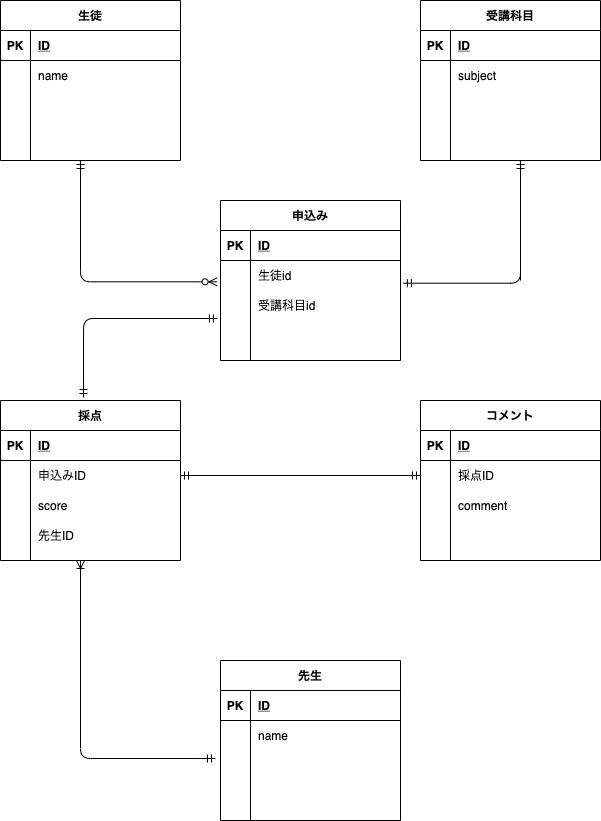

The diagram above was exported from draw.io. Its source (the exported page's mxGraphModel, read from the mxfile embedded in the PNG):
<mxGraphModel dx="1034" dy="800" grid="1" gridSize="10" guides="1" tooltips="1" connect="1" arrows="1" fold="1" page="1" pageScale="1" pageWidth="827" pageHeight="1169" math="0" shadow="0">
  <root>
    <mxCell id="0" />
    <mxCell id="1" parent="0" />
    <mxCell id="84" value="生徒" style="shape=table;startSize=30;container=1;collapsible=1;childLayout=tableLayout;fixedRows=1;rowLines=0;fontStyle=1;align=center;resizeLast=1;" vertex="1" parent="1">
      <mxGeometry x="40" y="200" width="180" height="160" as="geometry" />
    </mxCell>
    <mxCell id="85" value="" style="shape=partialRectangle;collapsible=0;dropTarget=0;pointerEvents=0;fillColor=none;top=0;left=0;bottom=1;right=0;points=[[0,0.5],[1,0.5]];portConstraint=eastwest;" vertex="1" parent="84">
      <mxGeometry y="30" width="180" height="30" as="geometry" />
    </mxCell>
    <mxCell id="86" value="PK" style="shape=partialRectangle;connectable=0;fillColor=none;top=0;left=0;bottom=0;right=0;fontStyle=1;overflow=hidden;" vertex="1" parent="85">
      <mxGeometry width="30" height="30" as="geometry" />
    </mxCell>
    <mxCell id="87" value="ID" style="shape=partialRectangle;connectable=0;fillColor=none;top=0;left=0;bottom=0;right=0;align=left;spacingLeft=6;fontStyle=5;overflow=hidden;" vertex="1" parent="85">
      <mxGeometry x="30" width="150" height="30" as="geometry" />
    </mxCell>
    <mxCell id="88" value="" style="shape=partialRectangle;collapsible=0;dropTarget=0;pointerEvents=0;fillColor=none;top=0;left=0;bottom=0;right=0;points=[[0,0.5],[1,0.5]];portConstraint=eastwest;" vertex="1" parent="84">
      <mxGeometry y="60" width="180" height="30" as="geometry" />
    </mxCell>
    <mxCell id="89" value="" style="shape=partialRectangle;connectable=0;fillColor=none;top=0;left=0;bottom=0;right=0;editable=1;overflow=hidden;" vertex="1" parent="88">
      <mxGeometry width="30" height="30" as="geometry" />
    </mxCell>
    <mxCell id="90" value="name" style="shape=partialRectangle;connectable=0;fillColor=none;top=0;left=0;bottom=0;right=0;align=left;spacingLeft=6;overflow=hidden;" vertex="1" parent="88">
      <mxGeometry x="30" width="150" height="30" as="geometry" />
    </mxCell>
    <mxCell id="91" value="" style="shape=partialRectangle;collapsible=0;dropTarget=0;pointerEvents=0;fillColor=none;top=0;left=0;bottom=0;right=0;points=[[0,0.5],[1,0.5]];portConstraint=eastwest;" vertex="1" parent="84">
      <mxGeometry y="90" width="180" height="30" as="geometry" />
    </mxCell>
    <mxCell id="92" value="" style="shape=partialRectangle;connectable=0;fillColor=none;top=0;left=0;bottom=0;right=0;editable=1;overflow=hidden;" vertex="1" parent="91">
      <mxGeometry width="30" height="30" as="geometry" />
    </mxCell>
    <mxCell id="93" value="" style="shape=partialRectangle;connectable=0;fillColor=none;top=0;left=0;bottom=0;right=0;align=left;spacingLeft=6;overflow=hidden;" vertex="1" parent="91">
      <mxGeometry x="30" width="150" height="30" as="geometry" />
    </mxCell>
    <mxCell id="94" value="" style="shape=partialRectangle;collapsible=0;dropTarget=0;pointerEvents=0;fillColor=none;top=0;left=0;bottom=0;right=0;points=[[0,0.5],[1,0.5]];portConstraint=eastwest;" vertex="1" parent="84">
      <mxGeometry y="120" width="180" height="30" as="geometry" />
    </mxCell>
    <mxCell id="95" value="" style="shape=partialRectangle;connectable=0;fillColor=none;top=0;left=0;bottom=0;right=0;editable=1;overflow=hidden;" vertex="1" parent="94">
      <mxGeometry width="30" height="30" as="geometry" />
    </mxCell>
    <mxCell id="96" value="" style="shape=partialRectangle;connectable=0;fillColor=none;top=0;left=0;bottom=0;right=0;align=left;spacingLeft=6;overflow=hidden;" vertex="1" parent="94">
      <mxGeometry x="30" width="150" height="30" as="geometry" />
    </mxCell>
    <mxCell id="97" value="受講科目" style="shape=table;startSize=30;container=1;collapsible=1;childLayout=tableLayout;fixedRows=1;rowLines=0;fontStyle=1;align=center;resizeLast=1;" vertex="1" parent="1">
      <mxGeometry x="460" y="200" width="180" height="160" as="geometry" />
    </mxCell>
    <mxCell id="98" value="" style="shape=partialRectangle;collapsible=0;dropTarget=0;pointerEvents=0;fillColor=none;top=0;left=0;bottom=1;right=0;points=[[0,0.5],[1,0.5]];portConstraint=eastwest;" vertex="1" parent="97">
      <mxGeometry y="30" width="180" height="30" as="geometry" />
    </mxCell>
    <mxCell id="99" value="PK" style="shape=partialRectangle;connectable=0;fillColor=none;top=0;left=0;bottom=0;right=0;fontStyle=1;overflow=hidden;" vertex="1" parent="98">
      <mxGeometry width="30" height="30" as="geometry" />
    </mxCell>
    <mxCell id="100" value="ID" style="shape=partialRectangle;connectable=0;fillColor=none;top=0;left=0;bottom=0;right=0;align=left;spacingLeft=6;fontStyle=5;overflow=hidden;" vertex="1" parent="98">
      <mxGeometry x="30" width="150" height="30" as="geometry" />
    </mxCell>
    <mxCell id="101" value="" style="shape=partialRectangle;collapsible=0;dropTarget=0;pointerEvents=0;fillColor=none;top=0;left=0;bottom=0;right=0;points=[[0,0.5],[1,0.5]];portConstraint=eastwest;" vertex="1" parent="97">
      <mxGeometry y="60" width="180" height="30" as="geometry" />
    </mxCell>
    <mxCell id="102" value="" style="shape=partialRectangle;connectable=0;fillColor=none;top=0;left=0;bottom=0;right=0;editable=1;overflow=hidden;" vertex="1" parent="101">
      <mxGeometry width="30" height="30" as="geometry" />
    </mxCell>
    <mxCell id="103" value="subject" style="shape=partialRectangle;connectable=0;fillColor=none;top=0;left=0;bottom=0;right=0;align=left;spacingLeft=6;overflow=hidden;" vertex="1" parent="101">
      <mxGeometry x="30" width="150" height="30" as="geometry" />
    </mxCell>
    <mxCell id="104" value="" style="shape=partialRectangle;collapsible=0;dropTarget=0;pointerEvents=0;fillColor=none;top=0;left=0;bottom=0;right=0;points=[[0,0.5],[1,0.5]];portConstraint=eastwest;" vertex="1" parent="97">
      <mxGeometry y="90" width="180" height="30" as="geometry" />
    </mxCell>
    <mxCell id="105" value="" style="shape=partialRectangle;connectable=0;fillColor=none;top=0;left=0;bottom=0;right=0;editable=1;overflow=hidden;" vertex="1" parent="104">
      <mxGeometry width="30" height="30" as="geometry" />
    </mxCell>
    <mxCell id="106" value="" style="shape=partialRectangle;connectable=0;fillColor=none;top=0;left=0;bottom=0;right=0;align=left;spacingLeft=6;overflow=hidden;" vertex="1" parent="104">
      <mxGeometry x="30" width="150" height="30" as="geometry" />
    </mxCell>
    <mxCell id="107" value="" style="shape=partialRectangle;collapsible=0;dropTarget=0;pointerEvents=0;fillColor=none;top=0;left=0;bottom=0;right=0;points=[[0,0.5],[1,0.5]];portConstraint=eastwest;" vertex="1" parent="97">
      <mxGeometry y="120" width="180" height="30" as="geometry" />
    </mxCell>
    <mxCell id="108" value="" style="shape=partialRectangle;connectable=0;fillColor=none;top=0;left=0;bottom=0;right=0;editable=1;overflow=hidden;" vertex="1" parent="107">
      <mxGeometry width="30" height="30" as="geometry" />
    </mxCell>
    <mxCell id="109" value="" style="shape=partialRectangle;connectable=0;fillColor=none;top=0;left=0;bottom=0;right=0;align=left;spacingLeft=6;overflow=hidden;" vertex="1" parent="107">
      <mxGeometry x="30" width="150" height="30" as="geometry" />
    </mxCell>
    <mxCell id="110" value="申込み" style="shape=table;startSize=30;container=1;collapsible=1;childLayout=tableLayout;fixedRows=1;rowLines=0;fontStyle=1;align=center;resizeLast=1;" vertex="1" parent="1">
      <mxGeometry x="260" y="400" width="180" height="160" as="geometry" />
    </mxCell>
    <mxCell id="111" value="" style="shape=partialRectangle;collapsible=0;dropTarget=0;pointerEvents=0;fillColor=none;top=0;left=0;bottom=1;right=0;points=[[0,0.5],[1,0.5]];portConstraint=eastwest;" vertex="1" parent="110">
      <mxGeometry y="30" width="180" height="30" as="geometry" />
    </mxCell>
    <mxCell id="112" value="PK" style="shape=partialRectangle;connectable=0;fillColor=none;top=0;left=0;bottom=0;right=0;fontStyle=1;overflow=hidden;" vertex="1" parent="111">
      <mxGeometry width="30" height="30" as="geometry" />
    </mxCell>
    <mxCell id="113" value="ID" style="shape=partialRectangle;connectable=0;fillColor=none;top=0;left=0;bottom=0;right=0;align=left;spacingLeft=6;fontStyle=5;overflow=hidden;" vertex="1" parent="111">
      <mxGeometry x="30" width="150" height="30" as="geometry" />
    </mxCell>
    <mxCell id="114" value="" style="shape=partialRectangle;collapsible=0;dropTarget=0;pointerEvents=0;fillColor=none;top=0;left=0;bottom=0;right=0;points=[[0,0.5],[1,0.5]];portConstraint=eastwest;" vertex="1" parent="110">
      <mxGeometry y="60" width="180" height="30" as="geometry" />
    </mxCell>
    <mxCell id="115" value="" style="shape=partialRectangle;connectable=0;fillColor=none;top=0;left=0;bottom=0;right=0;editable=1;overflow=hidden;" vertex="1" parent="114">
      <mxGeometry width="30" height="30" as="geometry" />
    </mxCell>
    <mxCell id="116" value="生徒id" style="shape=partialRectangle;connectable=0;fillColor=none;top=0;left=0;bottom=0;right=0;align=left;spacingLeft=6;overflow=hidden;" vertex="1" parent="114">
      <mxGeometry x="30" width="150" height="30" as="geometry" />
    </mxCell>
    <mxCell id="117" value="" style="shape=partialRectangle;collapsible=0;dropTarget=0;pointerEvents=0;fillColor=none;top=0;left=0;bottom=0;right=0;points=[[0,0.5],[1,0.5]];portConstraint=eastwest;" vertex="1" parent="110">
      <mxGeometry y="90" width="180" height="30" as="geometry" />
    </mxCell>
    <mxCell id="118" value="" style="shape=partialRectangle;connectable=0;fillColor=none;top=0;left=0;bottom=0;right=0;editable=1;overflow=hidden;" vertex="1" parent="117">
      <mxGeometry width="30" height="30" as="geometry" />
    </mxCell>
    <mxCell id="119" value="受講科目id" style="shape=partialRectangle;connectable=0;fillColor=none;top=0;left=0;bottom=0;right=0;align=left;spacingLeft=6;overflow=hidden;" vertex="1" parent="117">
      <mxGeometry x="30" width="150" height="30" as="geometry" />
    </mxCell>
    <mxCell id="120" value="" style="shape=partialRectangle;collapsible=0;dropTarget=0;pointerEvents=0;fillColor=none;top=0;left=0;bottom=0;right=0;points=[[0,0.5],[1,0.5]];portConstraint=eastwest;" vertex="1" parent="110">
      <mxGeometry y="120" width="180" height="30" as="geometry" />
    </mxCell>
    <mxCell id="121" value="" style="shape=partialRectangle;connectable=0;fillColor=none;top=0;left=0;bottom=0;right=0;editable=1;overflow=hidden;" vertex="1" parent="120">
      <mxGeometry width="30" height="30" as="geometry" />
    </mxCell>
    <mxCell id="122" value="" style="shape=partialRectangle;connectable=0;fillColor=none;top=0;left=0;bottom=0;right=0;align=left;spacingLeft=6;overflow=hidden;" vertex="1" parent="120">
      <mxGeometry x="30" width="150" height="30" as="geometry" />
    </mxCell>
    <mxCell id="123" value="採点" style="shape=table;startSize=30;container=1;collapsible=1;childLayout=tableLayout;fixedRows=1;rowLines=0;fontStyle=1;align=center;resizeLast=1;" vertex="1" parent="1">
      <mxGeometry x="40" y="600" width="180" height="160" as="geometry" />
    </mxCell>
    <mxCell id="124" value="" style="shape=partialRectangle;collapsible=0;dropTarget=0;pointerEvents=0;fillColor=none;top=0;left=0;bottom=1;right=0;points=[[0,0.5],[1,0.5]];portConstraint=eastwest;" vertex="1" parent="123">
      <mxGeometry y="30" width="180" height="30" as="geometry" />
    </mxCell>
    <mxCell id="125" value="PK" style="shape=partialRectangle;connectable=0;fillColor=none;top=0;left=0;bottom=0;right=0;fontStyle=1;overflow=hidden;" vertex="1" parent="124">
      <mxGeometry width="30" height="30" as="geometry" />
    </mxCell>
    <mxCell id="126" value="ID" style="shape=partialRectangle;connectable=0;fillColor=none;top=0;left=0;bottom=0;right=0;align=left;spacingLeft=6;fontStyle=5;overflow=hidden;" vertex="1" parent="124">
      <mxGeometry x="30" width="150" height="30" as="geometry" />
    </mxCell>
    <mxCell id="127" value="" style="shape=partialRectangle;collapsible=0;dropTarget=0;pointerEvents=0;fillColor=none;top=0;left=0;bottom=0;right=0;points=[[0,0.5],[1,0.5]];portConstraint=eastwest;" vertex="1" parent="123">
      <mxGeometry y="60" width="180" height="30" as="geometry" />
    </mxCell>
    <mxCell id="128" value="" style="shape=partialRectangle;connectable=0;fillColor=none;top=0;left=0;bottom=0;right=0;editable=1;overflow=hidden;" vertex="1" parent="127">
      <mxGeometry width="30" height="30" as="geometry" />
    </mxCell>
    <mxCell id="129" value="申込みID" style="shape=partialRectangle;connectable=0;fillColor=none;top=0;left=0;bottom=0;right=0;align=left;spacingLeft=6;overflow=hidden;" vertex="1" parent="127">
      <mxGeometry x="30" width="150" height="30" as="geometry" />
    </mxCell>
    <mxCell id="130" value="" style="shape=partialRectangle;collapsible=0;dropTarget=0;pointerEvents=0;fillColor=none;top=0;left=0;bottom=0;right=0;points=[[0,0.5],[1,0.5]];portConstraint=eastwest;" vertex="1" parent="123">
      <mxGeometry y="90" width="180" height="30" as="geometry" />
    </mxCell>
    <mxCell id="131" value="" style="shape=partialRectangle;connectable=0;fillColor=none;top=0;left=0;bottom=0;right=0;editable=1;overflow=hidden;" vertex="1" parent="130">
      <mxGeometry width="30" height="30" as="geometry" />
    </mxCell>
    <mxCell id="132" value="score" style="shape=partialRectangle;connectable=0;fillColor=none;top=0;left=0;bottom=0;right=0;align=left;spacingLeft=6;overflow=hidden;" vertex="1" parent="130">
      <mxGeometry x="30" width="150" height="30" as="geometry" />
    </mxCell>
    <mxCell id="133" value="" style="shape=partialRectangle;collapsible=0;dropTarget=0;pointerEvents=0;fillColor=none;top=0;left=0;bottom=0;right=0;points=[[0,0.5],[1,0.5]];portConstraint=eastwest;" vertex="1" parent="123">
      <mxGeometry y="120" width="180" height="30" as="geometry" />
    </mxCell>
    <mxCell id="134" value="" style="shape=partialRectangle;connectable=0;fillColor=none;top=0;left=0;bottom=0;right=0;editable=1;overflow=hidden;" vertex="1" parent="133">
      <mxGeometry width="30" height="30" as="geometry" />
    </mxCell>
    <mxCell id="135" value="先生ID" style="shape=partialRectangle;connectable=0;fillColor=none;top=0;left=0;bottom=0;right=0;align=left;spacingLeft=6;overflow=hidden;" vertex="1" parent="133">
      <mxGeometry x="30" width="150" height="30" as="geometry" />
    </mxCell>
    <mxCell id="136" value="先生" style="shape=table;startSize=30;container=1;collapsible=1;childLayout=tableLayout;fixedRows=1;rowLines=0;fontStyle=1;align=center;resizeLast=1;" vertex="1" parent="1">
      <mxGeometry x="260" y="860" width="180" height="160" as="geometry" />
    </mxCell>
    <mxCell id="137" value="" style="shape=partialRectangle;collapsible=0;dropTarget=0;pointerEvents=0;fillColor=none;top=0;left=0;bottom=1;right=0;points=[[0,0.5],[1,0.5]];portConstraint=eastwest;" vertex="1" parent="136">
      <mxGeometry y="30" width="180" height="30" as="geometry" />
    </mxCell>
    <mxCell id="138" value="PK" style="shape=partialRectangle;connectable=0;fillColor=none;top=0;left=0;bottom=0;right=0;fontStyle=1;overflow=hidden;" vertex="1" parent="137">
      <mxGeometry width="30" height="30" as="geometry" />
    </mxCell>
    <mxCell id="139" value="ID" style="shape=partialRectangle;connectable=0;fillColor=none;top=0;left=0;bottom=0;right=0;align=left;spacingLeft=6;fontStyle=5;overflow=hidden;" vertex="1" parent="137">
      <mxGeometry x="30" width="150" height="30" as="geometry" />
    </mxCell>
    <mxCell id="140" value="" style="shape=partialRectangle;collapsible=0;dropTarget=0;pointerEvents=0;fillColor=none;top=0;left=0;bottom=0;right=0;points=[[0,0.5],[1,0.5]];portConstraint=eastwest;" vertex="1" parent="136">
      <mxGeometry y="60" width="180" height="30" as="geometry" />
    </mxCell>
    <mxCell id="141" value="" style="shape=partialRectangle;connectable=0;fillColor=none;top=0;left=0;bottom=0;right=0;editable=1;overflow=hidden;" vertex="1" parent="140">
      <mxGeometry width="30" height="30" as="geometry" />
    </mxCell>
    <mxCell id="142" value="name" style="shape=partialRectangle;connectable=0;fillColor=none;top=0;left=0;bottom=0;right=0;align=left;spacingLeft=6;overflow=hidden;" vertex="1" parent="140">
      <mxGeometry x="30" width="150" height="30" as="geometry" />
    </mxCell>
    <mxCell id="143" value="" style="shape=partialRectangle;collapsible=0;dropTarget=0;pointerEvents=0;fillColor=none;top=0;left=0;bottom=0;right=0;points=[[0,0.5],[1,0.5]];portConstraint=eastwest;" vertex="1" parent="136">
      <mxGeometry y="90" width="180" height="30" as="geometry" />
    </mxCell>
    <mxCell id="144" value="" style="shape=partialRectangle;connectable=0;fillColor=none;top=0;left=0;bottom=0;right=0;editable=1;overflow=hidden;" vertex="1" parent="143">
      <mxGeometry width="30" height="30" as="geometry" />
    </mxCell>
    <mxCell id="145" value="" style="shape=partialRectangle;connectable=0;fillColor=none;top=0;left=0;bottom=0;right=0;align=left;spacingLeft=6;overflow=hidden;" vertex="1" parent="143">
      <mxGeometry x="30" width="150" height="30" as="geometry" />
    </mxCell>
    <mxCell id="146" value="" style="shape=partialRectangle;collapsible=0;dropTarget=0;pointerEvents=0;fillColor=none;top=0;left=0;bottom=0;right=0;points=[[0,0.5],[1,0.5]];portConstraint=eastwest;" vertex="1" parent="136">
      <mxGeometry y="120" width="180" height="30" as="geometry" />
    </mxCell>
    <mxCell id="147" value="" style="shape=partialRectangle;connectable=0;fillColor=none;top=0;left=0;bottom=0;right=0;editable=1;overflow=hidden;" vertex="1" parent="146">
      <mxGeometry width="30" height="30" as="geometry" />
    </mxCell>
    <mxCell id="148" value="" style="shape=partialRectangle;connectable=0;fillColor=none;top=0;left=0;bottom=0;right=0;align=left;spacingLeft=6;overflow=hidden;" vertex="1" parent="146">
      <mxGeometry x="30" width="150" height="30" as="geometry" />
    </mxCell>
    <mxCell id="149" value="コメント" style="shape=table;startSize=30;container=1;collapsible=1;childLayout=tableLayout;fixedRows=1;rowLines=0;fontStyle=1;align=center;resizeLast=1;" vertex="1" parent="1">
      <mxGeometry x="460" y="600" width="180" height="160" as="geometry" />
    </mxCell>
    <mxCell id="150" value="" style="shape=partialRectangle;collapsible=0;dropTarget=0;pointerEvents=0;fillColor=none;top=0;left=0;bottom=1;right=0;points=[[0,0.5],[1,0.5]];portConstraint=eastwest;" vertex="1" parent="149">
      <mxGeometry y="30" width="180" height="30" as="geometry" />
    </mxCell>
    <mxCell id="151" value="PK" style="shape=partialRectangle;connectable=0;fillColor=none;top=0;left=0;bottom=0;right=0;fontStyle=1;overflow=hidden;" vertex="1" parent="150">
      <mxGeometry width="30" height="30" as="geometry" />
    </mxCell>
    <mxCell id="152" value="ID" style="shape=partialRectangle;connectable=0;fillColor=none;top=0;left=0;bottom=0;right=0;align=left;spacingLeft=6;fontStyle=5;overflow=hidden;" vertex="1" parent="150">
      <mxGeometry x="30" width="150" height="30" as="geometry" />
    </mxCell>
    <mxCell id="153" value="" style="shape=partialRectangle;collapsible=0;dropTarget=0;pointerEvents=0;fillColor=none;top=0;left=0;bottom=0;right=0;points=[[0,0.5],[1,0.5]];portConstraint=eastwest;" vertex="1" parent="149">
      <mxGeometry y="60" width="180" height="30" as="geometry" />
    </mxCell>
    <mxCell id="154" value="" style="shape=partialRectangle;connectable=0;fillColor=none;top=0;left=0;bottom=0;right=0;editable=1;overflow=hidden;" vertex="1" parent="153">
      <mxGeometry width="30" height="30" as="geometry" />
    </mxCell>
    <mxCell id="155" value="採点ID" style="shape=partialRectangle;connectable=0;fillColor=none;top=0;left=0;bottom=0;right=0;align=left;spacingLeft=6;overflow=hidden;" vertex="1" parent="153">
      <mxGeometry x="30" width="150" height="30" as="geometry" />
    </mxCell>
    <mxCell id="156" value="" style="shape=partialRectangle;collapsible=0;dropTarget=0;pointerEvents=0;fillColor=none;top=0;left=0;bottom=0;right=0;points=[[0,0.5],[1,0.5]];portConstraint=eastwest;" vertex="1" parent="149">
      <mxGeometry y="90" width="180" height="30" as="geometry" />
    </mxCell>
    <mxCell id="157" value="" style="shape=partialRectangle;connectable=0;fillColor=none;top=0;left=0;bottom=0;right=0;editable=1;overflow=hidden;" vertex="1" parent="156">
      <mxGeometry width="30" height="30" as="geometry" />
    </mxCell>
    <mxCell id="158" value="comment" style="shape=partialRectangle;connectable=0;fillColor=none;top=0;left=0;bottom=0;right=0;align=left;spacingLeft=6;overflow=hidden;" vertex="1" parent="156">
      <mxGeometry x="30" width="150" height="30" as="geometry" />
    </mxCell>
    <mxCell id="159" value="" style="shape=partialRectangle;collapsible=0;dropTarget=0;pointerEvents=0;fillColor=none;top=0;left=0;bottom=0;right=0;points=[[0,0.5],[1,0.5]];portConstraint=eastwest;" vertex="1" parent="149">
      <mxGeometry y="120" width="180" height="30" as="geometry" />
    </mxCell>
    <mxCell id="160" value="" style="shape=partialRectangle;connectable=0;fillColor=none;top=0;left=0;bottom=0;right=0;editable=1;overflow=hidden;" vertex="1" parent="159">
      <mxGeometry width="30" height="30" as="geometry" />
    </mxCell>
    <mxCell id="161" value="" style="shape=partialRectangle;connectable=0;fillColor=none;top=0;left=0;bottom=0;right=0;align=left;spacingLeft=6;overflow=hidden;" vertex="1" parent="159">
      <mxGeometry x="30" width="150" height="30" as="geometry" />
    </mxCell>
    <mxCell id="164" value="" style="endArrow=none;html=1;" edge="1" parent="1">
      <mxGeometry width="50" height="50" relative="1" as="geometry">
        <mxPoint x="560" y="480" as="sourcePoint" />
        <mxPoint x="560" y="360" as="targetPoint" />
      </mxGeometry>
    </mxCell>
    <mxCell id="165" value="" style="endArrow=ERmandOne;html=1;edgeStyle=orthogonalEdgeStyle;exitX=1.016;exitY=0.757;exitDx=0;exitDy=0;exitPerimeter=0;startArrow=ERmandOne;startFill=0;endFill=0;" edge="1" parent="1" source="114">
      <mxGeometry width="50" height="50" relative="1" as="geometry">
        <mxPoint x="560" y="540" as="sourcePoint" />
        <mxPoint x="560" y="360" as="targetPoint" />
        <Array as="points">
          <mxPoint x="560" y="483" />
        </Array>
      </mxGeometry>
    </mxCell>
    <mxCell id="166" value="" style="endArrow=ERmandOne;html=1;edgeStyle=orthogonalEdgeStyle;exitX=-0.019;exitY=0.711;exitDx=0;exitDy=0;exitPerimeter=0;endFill=0;startArrow=ERzeroToMany;startFill=1;" edge="1" parent="1" source="114">
      <mxGeometry width="50" height="50" relative="1" as="geometry">
        <mxPoint x="120" y="480" as="sourcePoint" />
        <mxPoint x="120" y="360" as="targetPoint" />
      </mxGeometry>
    </mxCell>
    <mxCell id="167" value="" style="endArrow=ERmandOne;html=1;exitX=0.461;exitY=-0.019;exitDx=0;exitDy=0;exitPerimeter=0;edgeStyle=orthogonalEdgeStyle;entryX=-0.017;entryY=0.933;entryDx=0;entryDy=0;entryPerimeter=0;endFill=0;startArrow=ERmandOne;startFill=0;" edge="1" parent="1" source="123" target="117">
      <mxGeometry width="50" height="50" relative="1" as="geometry">
        <mxPoint x="250" y="630" as="sourcePoint" />
        <mxPoint x="123" y="520" as="targetPoint" />
      </mxGeometry>
    </mxCell>
    <mxCell id="169" value="" style="endArrow=ERmandOne;html=1;entryX=0;entryY=0.5;entryDx=0;entryDy=0;exitX=1;exitY=0.5;exitDx=0;exitDy=0;startArrow=ERmandOne;startFill=0;endFill=0;" edge="1" parent="1" source="127" target="153">
      <mxGeometry width="50" height="50" relative="1" as="geometry">
        <mxPoint x="340" y="780" as="sourcePoint" />
        <mxPoint x="390" y="730" as="targetPoint" />
      </mxGeometry>
    </mxCell>
    <mxCell id="171" value="" style="endArrow=ERoneToMany;html=1;edgeStyle=orthogonalEdgeStyle;exitX=-0.028;exitY=0.267;exitDx=0;exitDy=0;exitPerimeter=0;startArrow=ERmandOne;startFill=0;endFill=0;" edge="1" parent="1" source="143">
      <mxGeometry width="50" height="50" relative="1" as="geometry">
        <mxPoint x="120" y="960" as="sourcePoint" />
        <mxPoint x="120" y="760" as="targetPoint" />
      </mxGeometry>
    </mxCell>
  </root>
</mxGraphModel>